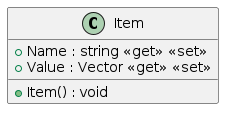

The diagram above was rendered by PlantUML. Its source (embedded in the PNG):
@startuml Item

class Item  {
    + Name : string <<get>> <<set>>
    + Value : Vector <<get>> <<set>>
    + Item() : void
}

@enduml